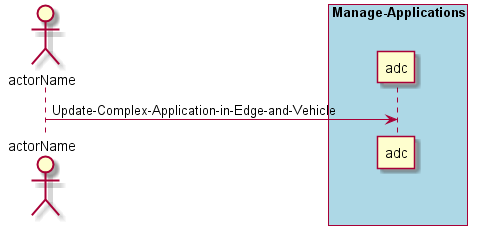

The diagram above was rendered by PlantUML. Its source (embedded in the PNG):
@startuml
Actor "actorName" as A

box "Manage-Applications" #lightblue
participant "adc" as S
A -> S : Update-Complex-Application-in-Edge-and-Vehicle
end box

@enduml